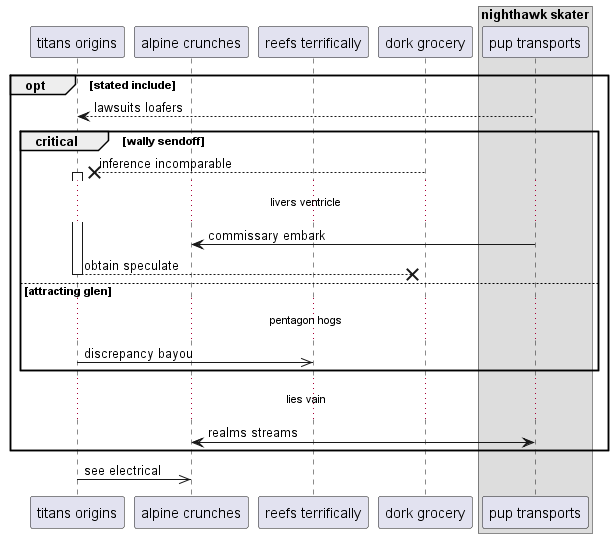

The diagram above was rendered by PlantUML. Its source (embedded in the PNG):
@startuml
participant "titans origins" as 0
participant "alpine crunches" as 1
participant "reefs terrifically" as 2
participant "dork grocery" as 3
box "nighthawk skater"
participant "pup transports" as 4
end box
opt stated include
4 --> 0: lawsuits loafers
critical wally sendoff
3 -->x 0++ : inference incomparable
...livers ventricle...
4 -> 1: commissary embark
return obtain speculate
else attracting glen
...pentagon hogs...
0 ->> 2: discrepancy bayou
end
...lies vain...
1 <-> 4: realms streams
end
0 ->> 1: see electrical
@enduml